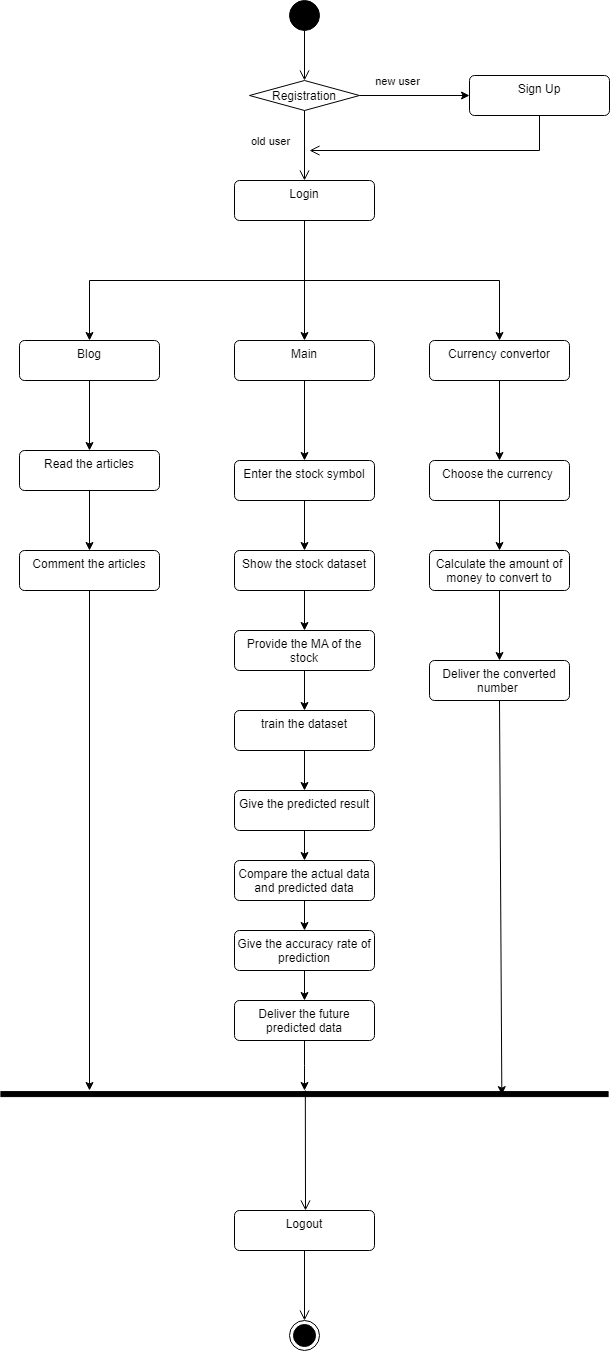

The diagram above was exported from draw.io. Its source (the exported page's mxGraphModel, read from the mxfile embedded in the PNG):
<mxGraphModel dx="2390" dy="1287" grid="1" gridSize="10" guides="1" tooltips="1" connect="1" arrows="1" fold="1" page="1" pageScale="1" pageWidth="850" pageHeight="1100" math="0" shadow="0">
  <root>
    <mxCell id="0" />
    <mxCell id="1" parent="0" />
    <mxCell id="ou8pLz-tf5q8VUEHAyQJ-2" value="" style="ellipse;fillColor=strokeColor;html=1;" vertex="1" parent="1">
      <mxGeometry x="310" y="20" width="30" height="30" as="geometry" />
    </mxCell>
    <mxCell id="ou8pLz-tf5q8VUEHAyQJ-27" style="edgeStyle=orthogonalEdgeStyle;rounded=0;orthogonalLoop=1;jettySize=auto;html=1;exitX=1;exitY=0.5;exitDx=0;exitDy=0;entryX=0;entryY=0.5;entryDx=0;entryDy=0;" edge="1" parent="1" source="ou8pLz-tf5q8VUEHAyQJ-3" target="ou8pLz-tf5q8VUEHAyQJ-5">
      <mxGeometry relative="1" as="geometry" />
    </mxCell>
    <mxCell id="ou8pLz-tf5q8VUEHAyQJ-57" value="new user" style="edgeLabel;html=1;align=center;verticalAlign=middle;resizable=0;points=[];" vertex="1" connectable="0" parent="ou8pLz-tf5q8VUEHAyQJ-27">
      <mxGeometry x="-0.3185" y="4" relative="1" as="geometry">
        <mxPoint y="-11" as="offset" />
      </mxGeometry>
    </mxCell>
    <mxCell id="ou8pLz-tf5q8VUEHAyQJ-3" value="Registration" style="rhombus;" vertex="1" parent="1">
      <mxGeometry x="270" y="100" width="110" height="30" as="geometry" />
    </mxCell>
    <mxCell id="ou8pLz-tf5q8VUEHAyQJ-28" style="edgeStyle=orthogonalEdgeStyle;rounded=0;orthogonalLoop=1;jettySize=auto;html=1;exitX=0.5;exitY=1;exitDx=0;exitDy=0;entryX=0.5;entryY=0;entryDx=0;entryDy=0;" edge="1" parent="1" source="ou8pLz-tf5q8VUEHAyQJ-4" target="ou8pLz-tf5q8VUEHAyQJ-6">
      <mxGeometry relative="1" as="geometry" />
    </mxCell>
    <mxCell id="ou8pLz-tf5q8VUEHAyQJ-29" style="edgeStyle=orthogonalEdgeStyle;rounded=0;orthogonalLoop=1;jettySize=auto;html=1;exitX=0.5;exitY=1;exitDx=0;exitDy=0;entryX=0.5;entryY=0;entryDx=0;entryDy=0;" edge="1" parent="1" source="ou8pLz-tf5q8VUEHAyQJ-4" target="ou8pLz-tf5q8VUEHAyQJ-8">
      <mxGeometry relative="1" as="geometry" />
    </mxCell>
    <mxCell id="ou8pLz-tf5q8VUEHAyQJ-30" style="edgeStyle=orthogonalEdgeStyle;rounded=0;orthogonalLoop=1;jettySize=auto;html=1;exitX=0.5;exitY=1;exitDx=0;exitDy=0;" edge="1" parent="1" source="ou8pLz-tf5q8VUEHAyQJ-4" target="ou8pLz-tf5q8VUEHAyQJ-7">
      <mxGeometry relative="1" as="geometry" />
    </mxCell>
    <mxCell id="ou8pLz-tf5q8VUEHAyQJ-4" value="Login" style="html=1;align=center;verticalAlign=top;rounded=1;absoluteArcSize=1;arcSize=10;dashed=0;whiteSpace=wrap;" vertex="1" parent="1">
      <mxGeometry x="255" y="200" width="140" height="40" as="geometry" />
    </mxCell>
    <mxCell id="ou8pLz-tf5q8VUEHAyQJ-5" value="Sign Up" style="html=1;align=center;verticalAlign=top;rounded=1;absoluteArcSize=1;arcSize=10;dashed=0;whiteSpace=wrap;" vertex="1" parent="1">
      <mxGeometry x="490" y="95" width="140" height="40" as="geometry" />
    </mxCell>
    <mxCell id="ou8pLz-tf5q8VUEHAyQJ-33" style="edgeStyle=orthogonalEdgeStyle;rounded=0;orthogonalLoop=1;jettySize=auto;html=1;exitX=0.5;exitY=1;exitDx=0;exitDy=0;entryX=0.5;entryY=0;entryDx=0;entryDy=0;" edge="1" parent="1" source="ou8pLz-tf5q8VUEHAyQJ-6" target="ou8pLz-tf5q8VUEHAyQJ-9">
      <mxGeometry relative="1" as="geometry" />
    </mxCell>
    <mxCell id="ou8pLz-tf5q8VUEHAyQJ-6" value="Main" style="html=1;align=center;verticalAlign=top;rounded=1;absoluteArcSize=1;arcSize=10;dashed=0;whiteSpace=wrap;" vertex="1" parent="1">
      <mxGeometry x="255" y="360" width="140" height="40" as="geometry" />
    </mxCell>
    <mxCell id="ou8pLz-tf5q8VUEHAyQJ-31" style="edgeStyle=orthogonalEdgeStyle;rounded=0;orthogonalLoop=1;jettySize=auto;html=1;exitX=0.5;exitY=1;exitDx=0;exitDy=0;" edge="1" parent="1" source="ou8pLz-tf5q8VUEHAyQJ-7" target="ou8pLz-tf5q8VUEHAyQJ-17">
      <mxGeometry relative="1" as="geometry" />
    </mxCell>
    <mxCell id="ou8pLz-tf5q8VUEHAyQJ-7" value="Blog" style="html=1;align=center;verticalAlign=top;rounded=1;absoluteArcSize=1;arcSize=10;dashed=0;whiteSpace=wrap;" vertex="1" parent="1">
      <mxGeometry x="40" y="360" width="140" height="40" as="geometry" />
    </mxCell>
    <mxCell id="ou8pLz-tf5q8VUEHAyQJ-41" style="edgeStyle=orthogonalEdgeStyle;rounded=0;orthogonalLoop=1;jettySize=auto;html=1;exitX=0.5;exitY=1;exitDx=0;exitDy=0;entryX=0.5;entryY=0;entryDx=0;entryDy=0;" edge="1" parent="1" source="ou8pLz-tf5q8VUEHAyQJ-8" target="ou8pLz-tf5q8VUEHAyQJ-19">
      <mxGeometry relative="1" as="geometry" />
    </mxCell>
    <mxCell id="ou8pLz-tf5q8VUEHAyQJ-8" value="Currency convertor" style="html=1;align=center;verticalAlign=top;rounded=1;absoluteArcSize=1;arcSize=10;dashed=0;whiteSpace=wrap;" vertex="1" parent="1">
      <mxGeometry x="450" y="360" width="140" height="40" as="geometry" />
    </mxCell>
    <mxCell id="ou8pLz-tf5q8VUEHAyQJ-34" style="edgeStyle=orthogonalEdgeStyle;rounded=0;orthogonalLoop=1;jettySize=auto;html=1;exitX=0.5;exitY=1;exitDx=0;exitDy=0;entryX=0.5;entryY=0;entryDx=0;entryDy=0;" edge="1" parent="1" source="ou8pLz-tf5q8VUEHAyQJ-9" target="ou8pLz-tf5q8VUEHAyQJ-10">
      <mxGeometry relative="1" as="geometry" />
    </mxCell>
    <mxCell id="ou8pLz-tf5q8VUEHAyQJ-9" value="Enter the stock symbol" style="html=1;align=center;verticalAlign=top;rounded=1;absoluteArcSize=1;arcSize=10;dashed=0;whiteSpace=wrap;" vertex="1" parent="1">
      <mxGeometry x="255" y="480" width="140" height="40" as="geometry" />
    </mxCell>
    <mxCell id="ou8pLz-tf5q8VUEHAyQJ-35" style="edgeStyle=orthogonalEdgeStyle;rounded=0;orthogonalLoop=1;jettySize=auto;html=1;exitX=0.5;exitY=1;exitDx=0;exitDy=0;entryX=0.5;entryY=0;entryDx=0;entryDy=0;" edge="1" parent="1" source="ou8pLz-tf5q8VUEHAyQJ-10" target="ou8pLz-tf5q8VUEHAyQJ-11">
      <mxGeometry relative="1" as="geometry" />
    </mxCell>
    <mxCell id="ou8pLz-tf5q8VUEHAyQJ-10" value="Show the stock dataset" style="html=1;align=center;verticalAlign=top;rounded=1;absoluteArcSize=1;arcSize=10;dashed=0;whiteSpace=wrap;" vertex="1" parent="1">
      <mxGeometry x="255" y="570" width="140" height="40" as="geometry" />
    </mxCell>
    <mxCell id="ou8pLz-tf5q8VUEHAyQJ-36" style="edgeStyle=orthogonalEdgeStyle;rounded=0;orthogonalLoop=1;jettySize=auto;html=1;exitX=0.5;exitY=1;exitDx=0;exitDy=0;entryX=0.5;entryY=0;entryDx=0;entryDy=0;" edge="1" parent="1" source="ou8pLz-tf5q8VUEHAyQJ-11" target="ou8pLz-tf5q8VUEHAyQJ-12">
      <mxGeometry relative="1" as="geometry" />
    </mxCell>
    <mxCell id="ou8pLz-tf5q8VUEHAyQJ-11" value="Provide the MA of the stock" style="html=1;align=center;verticalAlign=top;rounded=1;absoluteArcSize=1;arcSize=10;dashed=0;whiteSpace=wrap;" vertex="1" parent="1">
      <mxGeometry x="255" y="650" width="140" height="40" as="geometry" />
    </mxCell>
    <mxCell id="ou8pLz-tf5q8VUEHAyQJ-37" style="edgeStyle=orthogonalEdgeStyle;rounded=0;orthogonalLoop=1;jettySize=auto;html=1;exitX=0.5;exitY=1;exitDx=0;exitDy=0;entryX=0.5;entryY=0;entryDx=0;entryDy=0;" edge="1" parent="1" source="ou8pLz-tf5q8VUEHAyQJ-12" target="ou8pLz-tf5q8VUEHAyQJ-13">
      <mxGeometry relative="1" as="geometry" />
    </mxCell>
    <mxCell id="ou8pLz-tf5q8VUEHAyQJ-12" value="train the dataset" style="html=1;align=center;verticalAlign=top;rounded=1;absoluteArcSize=1;arcSize=10;dashed=0;whiteSpace=wrap;" vertex="1" parent="1">
      <mxGeometry x="255" y="730" width="140" height="40" as="geometry" />
    </mxCell>
    <mxCell id="ou8pLz-tf5q8VUEHAyQJ-38" style="edgeStyle=orthogonalEdgeStyle;rounded=0;orthogonalLoop=1;jettySize=auto;html=1;exitX=0.5;exitY=1;exitDx=0;exitDy=0;" edge="1" parent="1" source="ou8pLz-tf5q8VUEHAyQJ-13" target="ou8pLz-tf5q8VUEHAyQJ-14">
      <mxGeometry relative="1" as="geometry" />
    </mxCell>
    <mxCell id="ou8pLz-tf5q8VUEHAyQJ-13" value="Give the predicted result" style="html=1;align=center;verticalAlign=top;rounded=1;absoluteArcSize=1;arcSize=10;dashed=0;whiteSpace=wrap;" vertex="1" parent="1">
      <mxGeometry x="255" y="810" width="140" height="40" as="geometry" />
    </mxCell>
    <mxCell id="ou8pLz-tf5q8VUEHAyQJ-39" style="edgeStyle=orthogonalEdgeStyle;rounded=0;orthogonalLoop=1;jettySize=auto;html=1;exitX=0.5;exitY=1;exitDx=0;exitDy=0;entryX=0.5;entryY=0;entryDx=0;entryDy=0;" edge="1" parent="1" source="ou8pLz-tf5q8VUEHAyQJ-14" target="ou8pLz-tf5q8VUEHAyQJ-16">
      <mxGeometry relative="1" as="geometry" />
    </mxCell>
    <mxCell id="ou8pLz-tf5q8VUEHAyQJ-14" value="Compare the actual data and predicted data" style="html=1;align=center;verticalAlign=top;rounded=1;absoluteArcSize=1;arcSize=10;dashed=0;whiteSpace=wrap;" vertex="1" parent="1">
      <mxGeometry x="255" y="880" width="140" height="40" as="geometry" />
    </mxCell>
    <mxCell id="ou8pLz-tf5q8VUEHAyQJ-15" value="Deliver the future predicted data" style="html=1;align=center;verticalAlign=top;rounded=1;absoluteArcSize=1;arcSize=10;dashed=0;whiteSpace=wrap;" vertex="1" parent="1">
      <mxGeometry x="255" y="1020" width="140" height="40" as="geometry" />
    </mxCell>
    <mxCell id="ou8pLz-tf5q8VUEHAyQJ-40" style="edgeStyle=orthogonalEdgeStyle;rounded=0;orthogonalLoop=1;jettySize=auto;html=1;exitX=0.5;exitY=1;exitDx=0;exitDy=0;entryX=0.5;entryY=0;entryDx=0;entryDy=0;" edge="1" parent="1" source="ou8pLz-tf5q8VUEHAyQJ-16" target="ou8pLz-tf5q8VUEHAyQJ-15">
      <mxGeometry relative="1" as="geometry" />
    </mxCell>
    <mxCell id="ou8pLz-tf5q8VUEHAyQJ-16" value="Give the accuracy rate of prediction" style="html=1;align=center;verticalAlign=top;rounded=1;absoluteArcSize=1;arcSize=10;dashed=0;whiteSpace=wrap;" vertex="1" parent="1">
      <mxGeometry x="255" y="950" width="140" height="40" as="geometry" />
    </mxCell>
    <mxCell id="ou8pLz-tf5q8VUEHAyQJ-32" style="edgeStyle=orthogonalEdgeStyle;rounded=0;orthogonalLoop=1;jettySize=auto;html=1;exitX=0.5;exitY=1;exitDx=0;exitDy=0;entryX=0.5;entryY=0;entryDx=0;entryDy=0;" edge="1" parent="1" source="ou8pLz-tf5q8VUEHAyQJ-17" target="ou8pLz-tf5q8VUEHAyQJ-18">
      <mxGeometry relative="1" as="geometry" />
    </mxCell>
    <mxCell id="ou8pLz-tf5q8VUEHAyQJ-17" value="Read the articles" style="html=1;align=center;verticalAlign=top;rounded=1;absoluteArcSize=1;arcSize=10;dashed=0;whiteSpace=wrap;" vertex="1" parent="1">
      <mxGeometry x="40" y="470" width="140" height="40" as="geometry" />
    </mxCell>
    <mxCell id="ou8pLz-tf5q8VUEHAyQJ-18" value="Comment the articles" style="html=1;align=center;verticalAlign=top;rounded=1;absoluteArcSize=1;arcSize=10;dashed=0;whiteSpace=wrap;" vertex="1" parent="1">
      <mxGeometry x="40" y="570" width="140" height="40" as="geometry" />
    </mxCell>
    <mxCell id="ou8pLz-tf5q8VUEHAyQJ-42" style="edgeStyle=orthogonalEdgeStyle;rounded=0;orthogonalLoop=1;jettySize=auto;html=1;exitX=0.5;exitY=1;exitDx=0;exitDy=0;" edge="1" parent="1" source="ou8pLz-tf5q8VUEHAyQJ-19" target="ou8pLz-tf5q8VUEHAyQJ-20">
      <mxGeometry relative="1" as="geometry" />
    </mxCell>
    <mxCell id="ou8pLz-tf5q8VUEHAyQJ-19" value="Choose the currency&amp;nbsp;" style="html=1;align=center;verticalAlign=top;rounded=1;absoluteArcSize=1;arcSize=10;dashed=0;whiteSpace=wrap;" vertex="1" parent="1">
      <mxGeometry x="450" y="480" width="140" height="40" as="geometry" />
    </mxCell>
    <mxCell id="ou8pLz-tf5q8VUEHAyQJ-43" style="edgeStyle=orthogonalEdgeStyle;rounded=0;orthogonalLoop=1;jettySize=auto;html=1;exitX=0.5;exitY=1;exitDx=0;exitDy=0;entryX=0.5;entryY=0;entryDx=0;entryDy=0;" edge="1" parent="1" source="ou8pLz-tf5q8VUEHAyQJ-20" target="ou8pLz-tf5q8VUEHAyQJ-21">
      <mxGeometry relative="1" as="geometry" />
    </mxCell>
    <mxCell id="ou8pLz-tf5q8VUEHAyQJ-20" value="Calculate the amount of money to convert to" style="html=1;align=center;verticalAlign=top;rounded=1;absoluteArcSize=1;arcSize=10;dashed=0;whiteSpace=wrap;" vertex="1" parent="1">
      <mxGeometry x="450" y="570" width="140" height="40" as="geometry" />
    </mxCell>
    <mxCell id="ou8pLz-tf5q8VUEHAyQJ-51" style="rounded=0;orthogonalLoop=1;jettySize=auto;html=1;exitX=0.5;exitY=1;exitDx=0;exitDy=0;entryX=0.61;entryY=0.175;entryDx=0;entryDy=0;entryPerimeter=0;" edge="1" parent="1" source="ou8pLz-tf5q8VUEHAyQJ-21" target="ou8pLz-tf5q8VUEHAyQJ-47">
      <mxGeometry relative="1" as="geometry">
        <mxPoint x="519.5714285714289" y="1160" as="targetPoint" />
      </mxGeometry>
    </mxCell>
    <mxCell id="ou8pLz-tf5q8VUEHAyQJ-21" value="Deliver the converted number&amp;nbsp;" style="html=1;align=center;verticalAlign=top;rounded=1;absoluteArcSize=1;arcSize=10;dashed=0;whiteSpace=wrap;" vertex="1" parent="1">
      <mxGeometry x="450" y="680" width="140" height="40" as="geometry" />
    </mxCell>
    <mxCell id="ou8pLz-tf5q8VUEHAyQJ-25" value="" style="endArrow=open;startArrow=none;endFill=0;startFill=0;endSize=8;html=1;verticalAlign=bottom;labelBackgroundColor=none;strokeWidth=1;rounded=0;entryX=0.5;entryY=0;entryDx=0;entryDy=0;" edge="1" parent="1" source="ou8pLz-tf5q8VUEHAyQJ-2" target="ou8pLz-tf5q8VUEHAyQJ-3">
      <mxGeometry width="160" relative="1" as="geometry">
        <mxPoint x="320" y="70" as="sourcePoint" />
        <mxPoint x="480" y="70" as="targetPoint" />
      </mxGeometry>
    </mxCell>
    <mxCell id="ou8pLz-tf5q8VUEHAyQJ-26" value="" style="endArrow=open;startArrow=none;endFill=0;startFill=0;endSize=8;html=1;verticalAlign=bottom;labelBackgroundColor=none;strokeWidth=1;rounded=0;exitX=0.5;exitY=1;exitDx=0;exitDy=0;entryX=0.5;entryY=0;entryDx=0;entryDy=0;" edge="1" parent="1" source="ou8pLz-tf5q8VUEHAyQJ-3" target="ou8pLz-tf5q8VUEHAyQJ-4">
      <mxGeometry width="160" relative="1" as="geometry">
        <mxPoint x="340" y="100" as="sourcePoint" />
        <mxPoint x="500" y="100" as="targetPoint" />
      </mxGeometry>
    </mxCell>
    <mxCell id="ou8pLz-tf5q8VUEHAyQJ-58" value="old user" style="edgeLabel;html=1;align=center;verticalAlign=middle;resizable=0;points=[];" vertex="1" connectable="0" parent="ou8pLz-tf5q8VUEHAyQJ-26">
      <mxGeometry x="-0.1653" relative="1" as="geometry">
        <mxPoint x="-35" as="offset" />
      </mxGeometry>
    </mxCell>
    <mxCell id="ou8pLz-tf5q8VUEHAyQJ-45" value="" style="endArrow=open;startArrow=none;endFill=0;startFill=0;endSize=8;html=1;verticalAlign=bottom;labelBackgroundColor=none;strokeWidth=1;rounded=0;exitX=0.5;exitY=1;exitDx=0;exitDy=0;" edge="1" parent="1" source="ou8pLz-tf5q8VUEHAyQJ-5">
      <mxGeometry width="160" relative="1" as="geometry">
        <mxPoint x="490" y="135" as="sourcePoint" />
        <mxPoint x="330" y="170" as="targetPoint" />
        <Array as="points">
          <mxPoint x="560" y="170" />
        </Array>
      </mxGeometry>
    </mxCell>
    <mxCell id="ou8pLz-tf5q8VUEHAyQJ-47" value="" style="html=1;points=[];perimeter=orthogonalPerimeter;fillColor=strokeColor;rotation=90;" vertex="1" parent="1">
      <mxGeometry x="322.5" y="810" width="5" height="607.19" as="geometry" />
    </mxCell>
    <mxCell id="ou8pLz-tf5q8VUEHAyQJ-49" style="edgeStyle=orthogonalEdgeStyle;rounded=0;orthogonalLoop=1;jettySize=auto;html=1;exitX=0.5;exitY=1;exitDx=0;exitDy=0;" edge="1" parent="1" source="ou8pLz-tf5q8VUEHAyQJ-15">
      <mxGeometry relative="1" as="geometry">
        <mxPoint x="325" y="1020" as="sourcePoint" />
        <mxPoint x="325" y="1110" as="targetPoint" />
      </mxGeometry>
    </mxCell>
    <mxCell id="ou8pLz-tf5q8VUEHAyQJ-50" style="rounded=0;orthogonalLoop=1;jettySize=auto;html=1;exitX=0.5;exitY=1;exitDx=0;exitDy=0;" edge="1" parent="1" source="ou8pLz-tf5q8VUEHAyQJ-18">
      <mxGeometry relative="1" as="geometry">
        <mxPoint x="110" y="1110" as="targetPoint" />
      </mxGeometry>
    </mxCell>
    <mxCell id="ou8pLz-tf5q8VUEHAyQJ-52" value="" style="ellipse;html=1;shape=endState;fillColor=strokeColor;" vertex="1" parent="1">
      <mxGeometry x="310" y="1340" width="30" height="30" as="geometry" />
    </mxCell>
    <mxCell id="ou8pLz-tf5q8VUEHAyQJ-54" value="" style="endArrow=open;startArrow=none;endFill=0;startFill=0;endSize=8;html=1;verticalAlign=bottom;labelBackgroundColor=none;strokeWidth=1;rounded=0;" edge="1" parent="1">
      <mxGeometry width="160" relative="1" as="geometry">
        <mxPoint x="325.83" y="1110" as="sourcePoint" />
        <mxPoint x="326" y="1230" as="targetPoint" />
      </mxGeometry>
    </mxCell>
    <mxCell id="ou8pLz-tf5q8VUEHAyQJ-55" value="Logout" style="html=1;align=center;verticalAlign=top;rounded=1;absoluteArcSize=1;arcSize=10;dashed=0;whiteSpace=wrap;" vertex="1" parent="1">
      <mxGeometry x="255" y="1230" width="140" height="40" as="geometry" />
    </mxCell>
    <mxCell id="ou8pLz-tf5q8VUEHAyQJ-56" value="" style="endArrow=open;startArrow=none;endFill=0;startFill=0;endSize=8;html=1;verticalAlign=bottom;labelBackgroundColor=none;strokeWidth=1;rounded=0;exitX=0.5;exitY=1;exitDx=0;exitDy=0;entryX=0.5;entryY=0;entryDx=0;entryDy=0;" edge="1" parent="1" source="ou8pLz-tf5q8VUEHAyQJ-55" target="ou8pLz-tf5q8VUEHAyQJ-52">
      <mxGeometry width="160" relative="1" as="geometry">
        <mxPoint x="335.83" y="1120" as="sourcePoint" />
        <mxPoint x="336" y="1240" as="targetPoint" />
      </mxGeometry>
    </mxCell>
  </root>
</mxGraphModel>